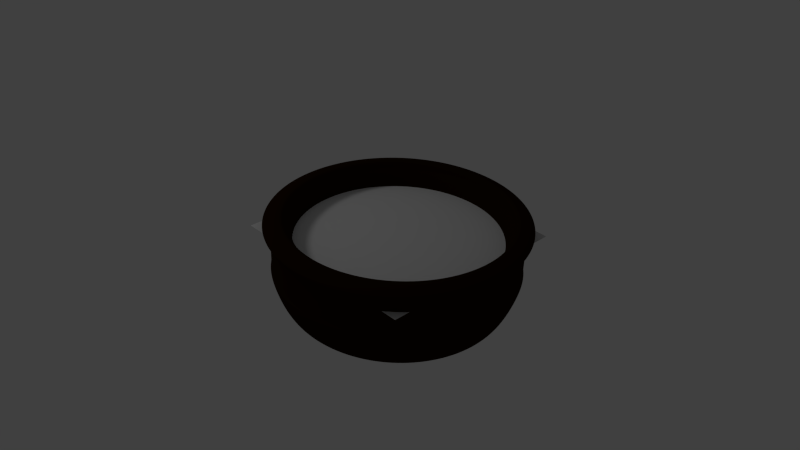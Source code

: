 # Source: wan.blend  (saved by Blender 2.62.3; exported with 4.5.12 LTS)
import bpy
from mathutils import Matrix  # noqa: F401  (used for matrix-valued properties, if any)

bpy.ops.wm.read_factory_settings(use_empty=True)
scene = bpy.context.scene
scene.name = 'Scene'

# ---- collections
col_collection_1 = bpy.data.collections.new('Collection 1'); scene.collection.children.link(col_collection_1)

# ---- materials (node trees are filled in below, after node groups)
mat_material_002 = bpy.data.materials.new('Material.002')
mat_material_002.alpha_threshold = 0.0
mat_material_002.use_transparent_shadow = False
mat_material_002.diffuse_color = (0.01885, 0.00605, 0.0, 1.0)
mat_material_002.roughness = 0.5
mat_material_002.specular_intensity = 0.1154
mat_material_002.line_color = (0.0, 0.0, 0.0, 1.0)

# ---- material node trees

# ---- world
world_world = bpy.data.worlds.new('World'); scene.world = world_world
world_world.color = (0.05088, 0.05088, 0.05088)
world_world.use_sun_shadow = False
world_world.sun_shadow_jitter_overblur = 0.0
world_world.cycles.sampling_method = 'MANUAL'
world_world.cycles.sample_map_resolution = 256

# ---- cameras
cam_camera = bpy.data.cameras.new('Camera')
cam_camera.clip_end = 100.0
cam_camera.lens = 35.0
cam_camera.sensor_width = 32.0
cam_camera.sensor_height = 18.0
cam_camera.ortho_scale = 7.314
cam_camera.dof.focus_distance = 0.0
cam_camera.dof.aperture_fstop = 128.0

# ---- lights
light_sun = bpy.data.lights.new('Sun', 'AREA')
light_sun.transmission_factor = 0.0
light_sun.energy = 28.27
light_sun.shadow_buffer_clip_start = 0.5
light_sun.shadow_soft_size = 1.0
light_sun.shadow_maximum_resolution = 0.006
light_sun.use_absolute_resolution = True
light_sun.size = 1.0
light_sun.size_y = 1.0
light_sun.cycles.use_multiple_importance_sampling = False

# ---- meshes
me_plane = bpy.data.meshes.new('Plane')
me_plane.from_pydata([(1.0, -1.0, 0.0), (-1.0, -1.0, 0.0), (1.0, 1.0, 0.0), (-1.0, 1.0, 0.0)], [], [(2, 3, 1, 0)])
me_plane.use_remesh_preserve_volume = False
me_plane.use_remesh_preserve_attributes = False
me_plane.use_mirror_vertex_groups = False
me_plane.update()
me_cone = bpy.data.meshes.new('Cone')
me_cone.from_pydata([(0.0, 1.0, -1.0), (0.1951, 0.9808, -1.0), (0.3827, 0.9239, -1.0), (0.5556, 0.8315, -1.0), (0.7071, 0.7071, -1.0), (0.8315, 0.5556, -1.0), (0.9239, 0.3827, -1.0), (0.9808, 0.1951, -1.0), (1.0, 7.55e-08, -1.0), (0.9808, -0.1951, -1.0), (0.9239, -0.3827, -1.0), (0.8315, -0.5556, -1.0), (0.7071, -0.7071, -1.0), (0.5556, -0.8315, -1.0), (0.3827, -0.9239, -1.0), (0.1951, -0.9808, -1.0), (-3.258e-07, -1.0, -1.0), (-0.1951, -0.9808, -1.0), (-0.3827, -0.9239, -1.0), (-0.5556, -0.8315, -1.0), (-0.7071, -0.7071, -1.0), (-0.8315, -0.5556, -1.0), (-0.9239, -0.3827, -1.0), (-0.9808, -0.1951, -1.0), (-1.0, 9.656e-07, -1.0), (-0.9808, 0.1951, -1.0), (-0.9239, 0.3827, -1.0), (-0.8315, 0.5556, -1.0), (-0.7071, 0.7071, -1.0), (-0.5556, 0.8315, -1.0), (-0.3827, 0.9239, -1.0), (-0.1951, 0.9808, -1.0), (-7.992e-08, 0.9947, -0.8174), (2.324e-08, 0.8563, -1.157), (-0.167, 0.8398, -1.157), (-0.3277, 0.7911, -1.157), (-0.4757, 0.712, -1.157), (-0.6055, 0.6055, -1.157), (-0.7119, 0.4757, -1.157), (-0.7911, 0.3277, -1.157), (-0.8398, 0.167, -1.157), (-0.8563, 8.676e-07, -1.157), (-0.8398, -0.167, -1.157), (-0.7911, -0.3277, -1.157), (-0.712, -0.4757, -1.157), (-0.6055, -0.6055, -1.157), (-0.4757, -0.7119, -1.157), (-0.3277, -0.7911, -1.157), (-0.167, -0.8398, -1.157), (-2.558e-07, -0.8563, -1.157), (0.167, -0.8398, -1.157), (0.3277, -0.7911, -1.157), (0.4757, -0.712, -1.157), (0.6055, -0.6055, -1.157), (0.712, -0.4757, -1.157), (0.7911, -0.3277, -1.157), (0.8398, -0.167, -1.157), (0.8563, 1.054e-07, -1.157), (0.8398, 0.167, -1.157), (0.7911, 0.3277, -1.157), (0.712, 0.4757, -1.157), (0.6055, 0.6055, -1.157), (0.4757, 0.712, -1.157), (0.3277, 0.7911, -1.157), (0.167, 0.8398, -1.157), (0.1508, 0.8549, -0.8551), (-0.01622, 0.8713, -0.8551), (0.3115, 0.8062, -0.8551), (0.4595, 0.727, -0.8551), (0.5892, 0.6205, -0.8551), (0.6957, 0.4908, -0.8551), (0.7749, 0.3428, -0.8551), (0.8236, 0.1821, -0.8551), (0.84, 0.01508, -0.8551), (0.8236, -0.152, -0.8551), (0.7749, -0.3126, -0.8551), (0.6957, -0.4606, -0.8551), (0.5892, -0.5904, -0.8551), (0.4595, -0.6969, -0.8551), (0.3115, -0.776, -0.8551), (0.1508, -0.8247, -0.8551), (-0.01622, -0.8412, -0.8551), (-0.1833, -0.8247, -0.8551), (-0.3439, -0.776, -0.8551), (-0.4919, -0.6969, -0.8551), (-0.6217, -0.5904, -0.8551), (-0.7282, -0.4606, -0.8551), (-0.8073, -0.3126, -0.8551), (-0.856, -0.152, -0.8551), (-0.8725, 0.01509, -0.8551), (-0.856, 0.1821, -0.8551), (-0.8073, 0.3428, -0.8551), (-0.7282, 0.4908, -0.8551), (-0.6217, 0.6205, -0.8551), (-0.4919, 0.727, -0.8551), (-0.3439, 0.8062, -0.8551), (-0.1833, 0.8549, -0.8551), (-0.01622, 0.8199, -0.7719), (-0.1732, 0.8044, -0.7719), (-0.3242, 0.7586, -0.7719), (-0.4633, 0.6843, -0.7719), (-0.5853, 0.5842, -0.7719), (-0.6854, 0.4622, -0.7719), (-0.7598, 0.3231, -0.7719), (-0.8056, 0.1721, -0.7719), (-0.821, 0.01509, -0.7719), (-0.8056, -0.1419, -0.7719), (-0.7598, -0.2929, -0.7719), (-0.6854, -0.432, -0.7719), (-0.5853, -0.554, -0.7719), (-0.4633, -0.6541, -0.7719), (-0.3242, -0.7285, -0.7719), (-0.1732, -0.7743, -0.7719), (-0.01622, -0.7897, -0.7719), (0.1408, -0.7743, -0.7719), (0.2918, -0.7285, -0.7719), (0.4309, -0.6541, -0.7719), (0.5529, -0.554, -0.7719), (0.6529, -0.432, -0.7719), (0.7273, -0.2929, -0.7719), (0.7731, -0.1419, -0.7719), (0.7886, 0.01508, -0.7719), (0.7731, 0.1721, -0.7719), (0.7273, 0.3231, -0.7719), (0.6529, 0.4622, -0.7719), (0.5529, 0.5842, -0.7719), (0.4309, 0.6843, -0.7719), (0.2918, 0.7586, -0.7719), (0.1408, 0.8044, -0.7719), (-6.071e-08, 1.012, -0.8702), (0.1974, 0.9924, -0.8702), (0.3872, 0.9348, -0.8702), (0.5621, 0.8413, -0.8702), (0.7155, 0.7155, -0.8702), (0.8413, 0.5621, -0.8702), (0.9348, 0.3872, -0.8702), (0.9924, 0.1974, -0.8702), (1.012, 9.83e-08, -0.8702), (0.9924, -0.1974, -0.8702), (0.9348, -0.3872, -0.8702), (0.8413, -0.5621, -0.8702), (0.7155, -0.7155, -0.8702), (0.5621, -0.8413, -0.8702), (0.3872, -0.9348, -0.8702), (0.1974, -0.9924, -0.8702), (-2.572e-07, -1.012, -0.8702), (-0.1974, -0.9924, -0.8702), (-0.3872, -0.9348, -0.8702), (-0.5621, -0.8413, -0.8702), (-0.7155, -0.7155, -0.8702), (-0.8413, -0.5621, -0.8702), (-0.9348, -0.3872, -0.8702), (-0.9924, -0.1974, -0.8702), (-1.012, 9.755e-07, -0.8702), (-0.9924, 0.1974, -0.8702), (-0.9348, 0.3872, -0.8702), (-0.8413, 0.5621, -0.8702), (-0.7155, 0.7155, -0.8702), (-0.5621, 0.8413, -0.8702), (-0.3872, 0.9348, -0.8702), (-0.1974, 0.9924, -0.8702), (-1.035e-07, 0.9508, -0.6622), (0.194, 0.9755, -0.8174), (0.3806, 0.9189, -0.8174), (0.5526, 0.827, -0.8174), (0.7033, 0.7033, -0.8174), (0.827, 0.5526, -0.8174), (0.9189, 0.3806, -0.8174), (0.9755, 0.194, -0.8174), (0.9947, 1.504e-07, -0.8174), (0.9755, -0.194, -0.8174), (0.9189, -0.3806, -0.8174), (0.827, -0.5526, -0.8174), (0.7033, -0.7033, -0.8174), (0.5526, -0.827, -0.8174), (0.3806, -0.9189, -0.8174), (0.194, -0.9755, -0.8174), (-2.226e-07, -0.9947, -0.8174), (-0.194, -0.9755, -0.8174), (-0.3806, -0.9189, -0.8174), (-0.5526, -0.827, -0.8174), (-0.7033, -0.7033, -0.8174), (-0.827, -0.5526, -0.8174), (-0.9189, -0.3806, -0.8174), (-0.9755, -0.194, -0.8174), (-0.9947, 9.361e-07, -0.8174), (-0.9755, 0.194, -0.8174), (-0.9189, 0.3806, -0.8174), (-0.827, 0.5526, -0.8174), (-0.7033, 0.7033, -0.8174), (-0.5526, 0.827, -0.8174), (-0.3806, 0.9189, -0.8174), (-0.194, 0.9755, -0.8174), (-4.577e-08, 0.9508, 0.2207), (0.1855, 0.9326, -0.6622), (0.3639, 0.8785, -0.6622), (0.5283, 0.7906, -0.6622), (0.6723, 0.6723, -0.6622), (0.7906, 0.5283, -0.6622), (0.8785, 0.3639, -0.6622), (0.9326, 0.1855, -0.6622), (0.9508, 2.044e-07, -0.6622), (0.9326, -0.1855, -0.6622), (0.8785, -0.3639, -0.6622), (0.7906, -0.5283, -0.6622), (0.6723, -0.6723, -0.6622), (0.5283, -0.7906, -0.6622), (0.3639, -0.8785, -0.6622), (0.1855, -0.9326, -0.6622), (-1.66e-07, -0.9508, -0.6622), (-0.1855, -0.9326, -0.6622), (-0.3639, -0.8785, -0.6622), (-0.5283, -0.7906, -0.6622), (-0.6723, -0.6723, -0.6622), (-0.7906, -0.5283, -0.6622), (-0.8785, -0.3639, -0.6622), (-0.9326, -0.1855, -0.6622), (-0.9508, 9.055e-07, -0.6622), (-0.9326, 0.1855, -0.6622), (-0.8785, 0.3639, -0.6622), (-0.7906, 0.5283, -0.6622), (-0.6723, 0.6723, -0.6622), (-0.5283, 0.7906, -0.6622), (-0.3639, 0.8785, -0.6622), (-0.1855, 0.9326, -0.6622), (-5.053e-08, 0.9508, 0.3812), (0.1855, 0.9326, 0.2207), (0.3639, 0.8785, 0.2207), (0.5283, 0.7906, 0.2207), (0.6723, 0.6723, 0.2207), (0.7906, 0.5283, 0.2207), (0.8785, 0.3639, 0.2207), (0.9326, 0.1855, 0.2207), (0.9508, 2.947e-07, 0.2207), (0.9326, -0.1855, 0.2207), (0.8785, -0.3639, 0.2207), (0.7906, -0.5283, 0.2207), (0.6723, -0.6723, 0.2207), (0.5283, -0.7906, 0.2207), (0.3639, -0.8785, 0.2207), (0.1855, -0.9326, 0.2207), (-1.082e-07, -0.9508, 0.2207), (-0.1855, -0.9326, 0.2207), (-0.3639, -0.8785, 0.2207), (-0.5283, -0.7906, 0.2207), (-0.6723, -0.6723, 0.2207), (-0.7906, -0.5283, 0.2207), (-0.8785, -0.3639, 0.2207), (-0.9326, -0.1855, 0.2207), (-0.9508, 9.958e-07, 0.2207), (-0.9326, 0.1855, 0.2207), (-0.8785, 0.3639, 0.2207), (-0.7906, 0.5283, 0.2207), (-0.6723, 0.6724, 0.2207), (-0.5283, 0.7906, 0.2207), (-0.3639, 0.8785, 0.2207), (-0.1855, 0.9326, 0.2207), (-7.397e-08, 0.9706, 0.436), (0.1855, 0.9326, 0.3812), (0.3639, 0.8785, 0.3812), (0.5283, 0.7906, 0.3812), (0.6723, 0.6723, 0.3812), (0.7906, 0.5283, 0.3812), (0.8785, 0.3639, 0.3812), (0.9326, 0.1855, 0.3812), (0.9508, 3.293e-07, 0.3812), (0.9326, -0.1855, 0.3812), (0.8785, -0.3639, 0.3812), (0.7906, -0.5283, 0.3812), (0.6723, -0.6723, 0.3812), (0.5283, -0.7906, 0.3812), (0.3639, -0.8785, 0.3812), (0.1855, -0.9326, 0.3812), (-1.13e-07, -0.9508, 0.3812), (-0.1855, -0.9326, 0.3812), (-0.3639, -0.8785, 0.3812), (-0.5283, -0.7906, 0.3812), (-0.6723, -0.6723, 0.3812), (-0.7906, -0.5283, 0.3812), (-0.8785, -0.3639, 0.3812), (-0.9326, -0.1855, 0.3812), (-0.9508, 1.03e-06, 0.3812), (-0.9326, 0.1855, 0.3812), (-0.8785, 0.3639, 0.3812), (-0.7906, 0.5283, 0.3812), (-0.6723, 0.6724, 0.3812), (-0.5283, 0.7906, 0.3812), (-0.3639, 0.8785, 0.3812), (-0.1855, 0.9326, 0.3812), (-2.189e-08, 0.83, 1.902), (0.1894, 0.952, 0.436), (0.3714, 0.8967, 0.436), (0.5392, 0.807, 0.436), (0.6863, 0.6863, 0.436), (0.807, 0.5392, 0.436), (0.8967, 0.3714, 0.436), (0.952, 0.1894, 0.436), (0.9706, 3.726e-07, 0.436), (0.952, -0.1894, 0.436), (0.8967, -0.3714, 0.436), (0.807, -0.5392, 0.436), (0.6863, -0.6863, 0.436), (0.5392, -0.807, 0.436), (0.3714, -0.8967, 0.436), (0.1894, -0.952, 0.436), (-6.94e-08, -0.9706, 0.436), (-0.1894, -0.952, 0.436), (-0.3714, -0.8967, 0.436), (-0.5392, -0.807, 0.436), (-0.6863, -0.6863, 0.436), (-0.807, -0.5392, 0.436), (-0.8967, -0.3714, 0.436), (-0.952, -0.1894, 0.436), (-0.9706, 1.002e-06, 0.436), (-0.952, 0.1894, 0.436), (-0.8967, 0.3714, 0.436), (-0.807, 0.5392, 0.436), (-0.6863, 0.6863, 0.436), (-0.5392, 0.807, 0.436), (-0.3714, 0.8967, 0.436), (-0.1894, 0.952, 0.436), (-0.02944, 0.6071, 1.376), (0.1619, 0.8141, 1.902), (0.3176, 0.7669, 1.902), (0.4611, 0.6902, 1.902), (0.5869, 0.5869, 1.902), (0.6902, 0.4611, 1.902), (0.7669, 0.3176, 1.902), (0.8141, 0.1619, 1.902), (0.83, 5.482e-07, 1.902), (0.8141, -0.1619, 1.902), (0.7669, -0.3176, 1.902), (0.6902, -0.4611, 1.902), (0.5869, -0.5869, 1.902), (0.4611, -0.6902, 1.902), (0.3176, -0.7669, 1.902), (0.1619, -0.8141, 1.902), (5.849e-08, -0.83, 1.902), (-0.1619, -0.8141, 1.902), (-0.3176, -0.7669, 1.902), (-0.4611, -0.6902, 1.902), (-0.5869, -0.5869, 1.902), (-0.6902, -0.4611, 1.902), (-0.7669, -0.3176, 1.902), (-0.8141, -0.1619, 1.902), (-0.83, 1.053e-06, 1.902), (-0.8141, 0.1619, 1.902), (-0.7669, 0.3176, 1.902), (-0.6902, 0.4612, 1.902), (-0.5869, 0.5869, 1.902), (-0.4611, 0.6902, 1.902), (-0.3176, 0.7669, 1.902), (-0.1619, 0.8141, 1.902), (-0.02944, 0.6071, 1.055), (0.08366, 0.596, 1.376), (0.1924, 0.563, 1.376), (0.2926, 0.5094, 1.376), (0.3805, 0.4373, 1.376), (0.4526, 0.3495, 1.376), (0.5062, 0.2492, 1.376), (0.5391, 0.1405, 1.376), (0.5503, 0.02737, 1.376), (0.5391, -0.08573, 1.376), (0.5062, -0.1945, 1.376), (0.4526, -0.2947, 1.376), (0.3805, -0.3826, 1.376), (0.2926, -0.4547, 1.376), (0.1924, -0.5082, 1.376), (0.08366, -0.5412, 1.376), (-0.02944, -0.5524, 1.376), (-0.1425, -0.5412, 1.376), (-0.2513, -0.5082, 1.376), (-0.3515, -0.4547, 1.376), (-0.4394, -0.3826, 1.376), (-0.5115, -0.2947, 1.376), (-0.565, -0.1945, 1.376), (-0.598, -0.08573, 1.376), (-0.6092, 0.02737, 1.376), (-0.598, 0.1405, 1.376), (-0.565, 0.2492, 1.376), (-0.5115, 0.3495, 1.376), (-0.4394, 0.4373, 1.376), (-0.3515, 0.5094, 1.376), (-0.2513, 0.563, 1.376), (-0.1425, 0.596, 1.376), (0.02454, 0.7443, 0.5331), (0.08366, 0.596, 1.055), (0.1924, 0.563, 1.055), (0.2926, 0.5094, 1.055), (0.3805, 0.4373, 1.055), (0.4526, 0.3495, 1.055), (0.5062, 0.2492, 1.055), (0.5391, 0.1405, 1.055), (0.5503, 0.02737, 1.055), (0.5391, -0.08573, 1.055), (0.5062, -0.1945, 1.055), (0.4526, -0.2947, 1.055), (0.3805, -0.3826, 1.055), (0.2926, -0.4547, 1.055), (0.1924, -0.5082, 1.055), (0.08366, -0.5412, 1.055), (-0.02944, -0.5524, 1.055), (-0.1425, -0.5412, 1.055), (-0.2513, -0.5082, 1.055), (-0.3515, -0.4547, 1.055), (-0.4394, -0.3826, 1.055), (-0.5115, -0.2947, 1.055), (-0.565, -0.1945, 1.055), (-0.598, -0.08573, 1.055), (-0.6092, 0.02737, 1.055), (-0.598, 0.1405, 1.055), (-0.565, 0.2492, 1.055), (-0.5115, 0.3495, 1.055), (-0.4394, 0.4373, 1.055), (-0.3515, 0.5094, 1.055), (-0.2513, 0.563, 1.055), (-0.1425, 0.596, 1.055), (-0.08651, 0.08044, 1.289), (-0.1251, 0.7296, 0.5331), (-0.269, 0.6859, 0.5331), (-0.4016, 0.615, 0.5331), (-0.5179, 0.5196, 0.5331), (-0.6133, 0.4034, 0.5331), (-0.6842, 0.2707, 0.5331), (-0.7278, 0.1268, 0.5331), (-0.7426, -0.02282, 0.5331), (-0.7278, -0.1725, 0.5331), (-0.6842, -0.3164, 0.5331), (-0.6133, -0.449, 0.5331), (-0.5179, -0.5652, 0.5331), (-0.4016, -0.6606, 0.5331), (-0.269, -0.7315, 0.5331), (-0.1251, -0.7752, 0.5331), (0.02454, -0.7899, 0.5331), (0.1742, -0.7752, 0.5331), (0.3181, -0.7315, 0.5331), (0.4507, -0.6606, 0.5331), (0.567, -0.5652, 0.5331), (0.6624, -0.449, 0.5331), (0.7333, -0.3164, 0.5331), (0.7769, -0.1725, 0.5331), (0.7916, -0.02282, 0.5331), (0.7769, 0.1268, 0.5331), (0.7333, 0.2707, 0.5331), (0.6624, 0.4034, 0.5331), (0.567, 0.5196, 0.5331), (0.4507, 0.615, 0.5331), (0.3181, 0.6859, 0.5331), (0.1742, 0.7296, 0.5331), (0.02454, 0.6473, 0.63), (0.1553, 0.6344, 0.63), (0.281, 0.5963, 0.63), (0.3968, 0.5343, 0.63), (0.4984, 0.451, 0.63), (0.5817, 0.3495, 0.63), (0.6436, 0.2336, 0.63), (0.6817, 0.1079, 0.63), (0.6946, -0.02282, 0.63), (0.6817, -0.1535, 0.63), (0.6436, -0.2792, 0.63), (0.5817, -0.3951, 0.63), (0.4984, -0.4966, 0.63), (0.3968, -0.58, 0.63), (0.281, -0.6419, 0.63), (0.1553, -0.68, 0.63), (0.02454, -0.6929, 0.63), (-0.1062, -0.68, 0.63), (-0.2319, -0.6419, 0.63), (-0.3477, -0.58, 0.63), (-0.4493, -0.4966, 0.63), (-0.5326, -0.3951, 0.63), (-0.5945, -0.2792, 0.63), (-0.6327, -0.1535, 0.63), (-0.6455, -0.02282, 0.63), (-0.6327, 0.1079, 0.63), (-0.5945, 0.2336, 0.63), (-0.5326, 0.3495, 0.63), (-0.4493, 0.451, 0.63), (-0.3477, 0.5343, 0.63), (-0.2319, 0.5963, 0.63), (-0.1062, 0.6344, 0.63), (0.02454, 0.4911, 0.7341), (-0.07572, 0.4812, 0.7341), (-0.1721, 0.452, 0.7341), (-0.261, 0.4045, 0.7341), (-0.3389, 0.3406, 0.7341), (-0.4028, 0.2627, 0.7341), (-0.4503, 0.1739, 0.7341), (-0.4795, 0.07744, 0.7341), (-0.4894, -0.02282, 0.7341), (-0.4795, -0.1231, 0.7341), (-0.4503, -0.2195, 0.7341), (-0.4028, -0.3083, 0.7341), (-0.3389, -0.3862, 0.7341), (-0.261, -0.4501, 0.7341), (-0.1721, -0.4976, 0.7341), (-0.07572, -0.5269, 0.7341), (0.02454, -0.5367, 0.7341), (0.1248, -0.5269, 0.7341), (0.2212, -0.4976, 0.7341), (0.3101, -0.4501, 0.7341), (0.3879, -0.3862, 0.7341), (0.4519, -0.3083, 0.7341), (0.4993, -0.2195, 0.7341), (0.5286, -0.1231, 0.7341), (0.5385, -0.02282, 0.7341), (0.5286, 0.07744, 0.7341), (0.4993, 0.1739, 0.7341), (0.4519, 0.2627, 0.7341), (0.3879, 0.3406, 0.7341), (0.3101, 0.4045, 0.7341), (0.2212, 0.452, 0.7341), (0.1248, 0.4812, 0.7341), (0.02454, -0.02282, 0.8088)], [], [(129, 130, 1, 0), (148, 149, 20, 19), (132, 133, 4, 3), (151, 152, 23, 22), (135, 136, 7, 6), (154, 155, 26, 25), (138, 139, 10, 9), (157, 158, 29, 28), (141, 142, 13, 12), (0, 31, 160, 129), (144, 145, 16, 15), (147, 148, 19, 18), (131, 132, 3, 2), (150, 151, 22, 21), (134, 135, 6, 5), (153, 154, 25, 24), (137, 138, 9, 8), (156, 157, 28, 27), (140, 141, 12, 11), (159, 160, 31, 30), (143, 144, 15, 14), (146, 147, 18, 17), (130, 131, 2, 1), (149, 150, 21, 20), (133, 134, 5, 4), (152, 153, 24, 23), (136, 137, 8, 7), (155, 156, 27, 26), (139, 140, 11, 10), (158, 159, 30, 29), (142, 143, 14, 13), (145, 146, 17, 16), (31, 0, 33, 34), (30, 31, 34, 35), (29, 30, 35, 36), (28, 29, 36, 37), (27, 28, 37, 38), (26, 27, 38, 39), (25, 26, 39, 40), (24, 25, 40, 41), (23, 24, 41, 42), (22, 23, 42, 43), (21, 22, 43, 44), (20, 21, 44, 45), (19, 20, 45, 46), (18, 19, 46, 47), (17, 18, 47, 48), (16, 17, 48, 49), (15, 16, 49, 50), (14, 15, 50, 51), (13, 14, 51, 52), (12, 13, 52, 53), (11, 12, 53, 54), (10, 11, 54, 55), (9, 10, 55, 56), (8, 9, 56, 57), (7, 8, 57, 58), (6, 7, 58, 59), (5, 6, 59, 60), (4, 5, 60, 61), (3, 4, 61, 62), (2, 3, 62, 63), (1, 2, 63, 64), (0, 1, 64, 33), (33, 64, 65, 66), (64, 63, 67, 65), (63, 62, 68, 67), (62, 61, 69, 68), (61, 60, 70, 69), (60, 59, 71, 70), (59, 58, 72, 71), (58, 57, 73, 72), (57, 56, 74, 73), (56, 55, 75, 74), (55, 54, 76, 75), (54, 53, 77, 76), (53, 52, 78, 77), (52, 51, 79, 78), (51, 50, 80, 79), (50, 49, 81, 80), (49, 48, 82, 81), (48, 47, 83, 82), (47, 46, 84, 83), (46, 45, 85, 84), (45, 44, 86, 85), (44, 43, 87, 86), (43, 42, 88, 87), (42, 41, 89, 88), (41, 40, 90, 89), (40, 39, 91, 90), (39, 38, 92, 91), (38, 37, 93, 92), (37, 36, 94, 93), (36, 35, 95, 94), (35, 34, 96, 95), (34, 33, 66, 96), (96, 66, 97, 98), (95, 96, 98, 99), (94, 95, 99, 100), (93, 94, 100, 101), (92, 93, 101, 102), (91, 92, 102, 103), (90, 91, 103, 104), (89, 90, 104, 105), (88, 89, 105, 106), (87, 88, 106, 107), (86, 87, 107, 108), (85, 86, 108, 109), (84, 85, 109, 110), (83, 84, 110, 111), (82, 83, 111, 112), (81, 82, 112, 113), (80, 81, 113, 114), (79, 80, 114, 115), (78, 79, 115, 116), (77, 78, 116, 117), (76, 77, 117, 118), (75, 76, 118, 119), (74, 75, 119, 120), (73, 74, 120, 121), (72, 73, 121, 122), (71, 72, 122, 123), (70, 71, 123, 124), (69, 70, 124, 125), (68, 69, 125, 126), (67, 68, 126, 127), (65, 67, 127, 128), (66, 65, 128, 97), (439, 440, 120, 119), (423, 424, 104, 103), (442, 443, 123, 122), (426, 427, 107, 106), (445, 446, 126, 125), (429, 430, 110, 109), (97, 128, 448, 385), (432, 433, 113, 112), (435, 436, 116, 115), (419, 420, 100, 99), (438, 439, 119, 118), (422, 423, 103, 102), (441, 442, 122, 121), (425, 426, 106, 105), (444, 445, 125, 124), (428, 429, 109, 108), (447, 448, 128, 127), (431, 432, 112, 111), (434, 435, 115, 114), (418, 419, 99, 98), (437, 438, 118, 117), (421, 422, 102, 101), (440, 441, 121, 120), (424, 425, 105, 104), (443, 444, 124, 123), (427, 428, 108, 107), (446, 447, 127, 126), (430, 431, 111, 110), (433, 434, 114, 113), (385, 418, 98, 97), (436, 437, 117, 116), (420, 421, 101, 100), (189, 190, 158, 157), (173, 174, 142, 141), (129, 160, 192, 32), (176, 177, 145, 144), (179, 180, 148, 147), (163, 164, 132, 131), (182, 183, 151, 150), (166, 167, 135, 134), (185, 186, 154, 153), (169, 170, 138, 137), (188, 189, 157, 156), (172, 173, 141, 140), (191, 192, 160, 159), (175, 176, 144, 143), (178, 179, 147, 146), (162, 163, 131, 130), (181, 182, 150, 149), (165, 166, 134, 133), (184, 185, 153, 152), (168, 169, 137, 136), (187, 188, 156, 155), (171, 172, 140, 139), (190, 191, 159, 158), (174, 175, 143, 142), (177, 178, 146, 145), (32, 162, 130, 129), (180, 181, 149, 148), (164, 165, 133, 132), (183, 184, 152, 151), (167, 168, 136, 135), (186, 187, 155, 154), (170, 171, 139, 138), (221, 222, 190, 189), (205, 206, 174, 173), (32, 192, 224, 161), (208, 209, 177, 176), (211, 212, 180, 179), (195, 196, 164, 163), (214, 215, 183, 182), (198, 199, 167, 166), (217, 218, 186, 185), (201, 202, 170, 169), (220, 221, 189, 188), (204, 205, 173, 172), (223, 224, 192, 191), (207, 208, 176, 175), (210, 211, 179, 178), (194, 195, 163, 162), (213, 214, 182, 181), (197, 198, 166, 165), (216, 217, 185, 184), (200, 201, 169, 168), (219, 220, 188, 187), (203, 204, 172, 171), (222, 223, 191, 190), (206, 207, 175, 174), (209, 210, 178, 177), (161, 194, 162, 32), (212, 213, 181, 180), (196, 197, 165, 164), (215, 216, 184, 183), (199, 200, 168, 167), (218, 219, 187, 186), (202, 203, 171, 170), (161, 224, 256, 193), (240, 241, 209, 208), (243, 244, 212, 211), (227, 228, 196, 195), (246, 247, 215, 214), (230, 231, 199, 198), (249, 250, 218, 217), (233, 234, 202, 201), (252, 253, 221, 220), (236, 237, 205, 204), (255, 256, 224, 223), (239, 240, 208, 207), (242, 243, 211, 210), (226, 227, 195, 194), (245, 246, 214, 213), (229, 230, 198, 197), (248, 249, 217, 216), (232, 233, 201, 200), (251, 252, 220, 219), (235, 236, 204, 203), (254, 255, 223, 222), (238, 239, 207, 206), (241, 242, 210, 209), (193, 226, 194, 161), (244, 245, 213, 212), (228, 229, 197, 196), (247, 248, 216, 215), (231, 232, 200, 199), (250, 251, 219, 218), (234, 235, 203, 202), (253, 254, 222, 221), (237, 238, 206, 205), (193, 256, 288, 225), (272, 273, 241, 240), (275, 276, 244, 243), (259, 260, 228, 227), (278, 279, 247, 246), (262, 263, 231, 230), (281, 282, 250, 249), (265, 266, 234, 233), (284, 285, 253, 252), (268, 269, 237, 236), (287, 288, 256, 255), (271, 272, 240, 239), (274, 275, 243, 242), (258, 259, 227, 226), (277, 278, 246, 245), (261, 262, 230, 229), (280, 281, 249, 248), (264, 265, 233, 232), (283, 284, 252, 251), (267, 268, 236, 235), (286, 287, 255, 254), (270, 271, 239, 238), (273, 274, 242, 241), (225, 258, 226, 193), (276, 277, 245, 244), (260, 261, 229, 228), (279, 280, 248, 247), (263, 264, 232, 231), (282, 283, 251, 250), (266, 267, 235, 234), (285, 286, 254, 253), (269, 270, 238, 237), (307, 308, 276, 275), (291, 292, 260, 259), (310, 311, 279, 278), (294, 295, 263, 262), (313, 314, 282, 281), (297, 298, 266, 265), (316, 317, 285, 284), (300, 301, 269, 268), (319, 320, 288, 287), (303, 304, 272, 271), (306, 307, 275, 274), (290, 291, 259, 258), (309, 310, 278, 277), (293, 294, 262, 261), (312, 313, 281, 280), (296, 297, 265, 264), (315, 316, 284, 283), (299, 300, 268, 267), (318, 319, 287, 286), (302, 303, 271, 270), (305, 306, 274, 273), (257, 290, 258, 225), (308, 309, 277, 276), (292, 293, 261, 260), (311, 312, 280, 279), (295, 296, 264, 263), (314, 315, 283, 282), (298, 299, 267, 266), (317, 318, 286, 285), (301, 302, 270, 269), (225, 288, 320, 257), (304, 305, 273, 272), (339, 340, 308, 307), (323, 324, 292, 291), (342, 343, 311, 310), (326, 327, 295, 294), (345, 346, 314, 313), (329, 330, 298, 297), (348, 349, 317, 316), (332, 333, 301, 300), (351, 352, 320, 319), (335, 336, 304, 303), (338, 339, 307, 306), (322, 323, 291, 290), (341, 342, 310, 309), (325, 326, 294, 293), (344, 345, 313, 312), (328, 329, 297, 296), (347, 348, 316, 315), (331, 332, 300, 299), (350, 351, 319, 318), (334, 335, 303, 302), (337, 338, 306, 305), (289, 322, 290, 257), (340, 341, 309, 308), (324, 325, 293, 292), (343, 344, 312, 311), (327, 328, 296, 295), (346, 347, 315, 314), (330, 331, 299, 298), (349, 350, 318, 317), (333, 334, 302, 301), (257, 320, 352, 289), (336, 337, 305, 304), (355, 356, 324, 323), (374, 375, 343, 342), (358, 359, 327, 326), (377, 378, 346, 345), (361, 362, 330, 329), (380, 381, 349, 348), (364, 365, 333, 332), (383, 384, 352, 351), (367, 368, 336, 335), (370, 371, 339, 338), (354, 355, 323, 322), (373, 374, 342, 341), (357, 358, 326, 325), (376, 377, 345, 344), (360, 361, 329, 328), (379, 380, 348, 347), (363, 364, 332, 331), (382, 383, 351, 350), (366, 367, 335, 334), (369, 370, 338, 337), (321, 354, 322, 289), (372, 373, 341, 340), (356, 357, 325, 324), (375, 376, 344, 343), (359, 360, 328, 327), (378, 379, 347, 346), (362, 363, 331, 330), (381, 382, 350, 349), (365, 366, 334, 333), (289, 352, 384, 321), (368, 369, 337, 336), (371, 372, 340, 339), (406, 407, 375, 374), (390, 391, 359, 358), (409, 410, 378, 377), (393, 394, 362, 361), (412, 413, 381, 380), (396, 397, 365, 364), (415, 416, 384, 383), (399, 400, 368, 367), (402, 403, 371, 370), (386, 387, 355, 354), (405, 406, 374, 373), (389, 390, 358, 357), (408, 409, 377, 376), (392, 393, 361, 360), (411, 412, 380, 379), (395, 396, 364, 363), (414, 415, 383, 382), (398, 399, 367, 366), (401, 402, 370, 369), (353, 386, 354, 321), (404, 405, 373, 372), (388, 389, 357, 356), (407, 408, 376, 375), (391, 392, 360, 359), (410, 411, 379, 378), (394, 395, 363, 362), (413, 414, 382, 381), (397, 398, 366, 365), (321, 384, 416, 353), (400, 401, 369, 368), (403, 404, 372, 371), (387, 388, 356, 355), (386, 353, 417), (417, 387, 386), (417, 388, 387), (417, 389, 388), (417, 390, 389), (417, 391, 390), (417, 392, 391), (417, 393, 392), (417, 394, 393), (417, 395, 394), (417, 396, 395), (417, 397, 396), (417, 398, 397), (417, 399, 398), (417, 400, 399), (417, 401, 400), (417, 402, 401), (417, 403, 402), (417, 404, 403), (417, 405, 404), (417, 406, 405), (417, 407, 406), (417, 408, 407), (417, 409, 408), (417, 410, 409), (417, 411, 410), (417, 412, 411), (417, 413, 412), (417, 414, 413), (417, 415, 414), (417, 416, 415), (417, 353, 416), (385, 448, 450, 449), (448, 447, 451, 450), (447, 446, 452, 451), (446, 445, 453, 452), (445, 444, 454, 453), (444, 443, 455, 454), (443, 442, 456, 455), (442, 441, 457, 456), (441, 440, 458, 457), (440, 439, 459, 458), (439, 438, 460, 459), (438, 437, 461, 460), (437, 436, 462, 461), (436, 435, 463, 462), (435, 434, 464, 463), (434, 433, 465, 464), (433, 432, 466, 465), (432, 431, 467, 466), (431, 430, 468, 467), (430, 429, 469, 468), (429, 428, 470, 469), (428, 427, 471, 470), (427, 426, 472, 471), (426, 425, 473, 472), (425, 424, 474, 473), (424, 423, 475, 474), (423, 422, 476, 475), (422, 421, 477, 476), (421, 420, 478, 477), (420, 419, 479, 478), (419, 418, 480, 479), (418, 385, 449, 480), (480, 449, 481, 482), (479, 480, 482, 483), (478, 479, 483, 484), (477, 478, 484, 485), (476, 477, 485, 486), (475, 476, 486, 487), (474, 475, 487, 488), (473, 474, 488, 489), (472, 473, 489, 490), (471, 472, 490, 491), (470, 471, 491, 492), (469, 470, 492, 493), (468, 469, 493, 494), (467, 468, 494, 495), (466, 467, 495, 496), (465, 466, 496, 497), (464, 465, 497, 498), (463, 464, 498, 499), (462, 463, 499, 500), (461, 462, 500, 501), (460, 461, 501, 502), (459, 460, 502, 503), (458, 459, 503, 504), (457, 458, 504, 505), (456, 457, 505, 506), (455, 456, 506, 507), (454, 455, 507, 508), (453, 454, 508, 509), (452, 453, 509, 510), (451, 452, 510, 511), (450, 451, 511, 512), (449, 450, 512, 481), (481, 512, 513), (512, 511, 513), (511, 510, 513), (510, 509, 513), (509, 508, 513), (508, 507, 513), (507, 506, 513), (506, 505, 513), (505, 504, 513), (504, 503, 513), (503, 502, 513), (502, 501, 513), (501, 500, 513), (500, 499, 513), (499, 498, 513), (498, 497, 513), (497, 496, 513), (496, 495, 513), (495, 494, 513), (494, 493, 513), (493, 492, 513), (492, 491, 513), (491, 490, 513), (490, 489, 513), (489, 488, 513), (488, 487, 513), (487, 486, 513), (486, 485, 513), (485, 484, 513), (484, 483, 513), (483, 482, 513), (482, 481, 513)])
me_cone.materials.append(mat_material_002)
me_cone.use_remesh_preserve_volume = False
me_cone.use_remesh_preserve_attributes = False
me_cone.use_mirror_vertex_groups = False
me_cone.update()

# ---- objects
ob_plane = bpy.data.objects.new('Plane', me_plane)
ob_cone = bpy.data.objects.new('Cone', me_cone)
ob_sun = bpy.data.objects.new('Sun', light_sun)
ob_camera = bpy.data.objects.new('Camera', cam_camera)

# ---- transforms, parenting, visibility, modifiers, constraints
ob_plane.location = (-0.07137, 0.06949, 0.6791)
ob_plane.color = (0.0, 0.0429, 1.0, 1.0)
ob_plane.lineart.crease_threshold = 0.0
ob_cone.location = (0.0, 0.0, 0.5435)
ob_cone.rotation_euler = (0.0, 3.142, 6.283)
ob_cone.scale = (1.27, 1.27, 0.3518)
ob_cone.lineart.crease_threshold = 0.0
_m = ob_cone.modifiers.new('Subsurf', 'SUBSURF')
_m.uv_smooth = 'PRESERVE_CORNERS'
_m.levels = 6
_m.render_levels = 5
_m.show_only_control_edges = False
ob_sun.location = (-4.73, -3.089, 5.14)
ob_sun.rotation_euler = (0.8167, -0.2633, 5.87)
ob_sun.lineart.crease_threshold = 0.0
ob_camera.location = (5.0, -5.0, 5.0)
ob_camera.rotation_euler = (1.035, -0.03261, 0.8032)
ob_camera.lock_rotations_4d = False
ob_camera.empty_display_type = 'ARROWS'
ob_camera.color = (0.0, 0.0, 0.0, 0.0)
ob_camera.display_type = 'WIRE'
ob_camera.lineart.crease_threshold = 0.0

# ---- collection membership
col_collection_1.objects.link(ob_plane)
col_collection_1.objects.link(ob_cone)
col_collection_1.objects.link(ob_sun)
col_collection_1.objects.link(ob_camera)

# ---- scene / render settings (as saved in the file)
scene.camera = ob_camera
scene.frame_start = 1; scene.frame_end = 250; scene.frame_set(1)
scene.render.engine = 'BLENDER_EEVEE_NEXT'
scene.render.image_settings.color_mode = 'RGB'
scene.render.image_settings.compression = 90
scene.render.resolution_percentage = 50
scene.render.dither_intensity = 0.0
scene.render.bake_margin = 2
scene.render.bake_bias = 0.0
scene.cycles.use_denoising = False
scene.cycles.samples = 10
scene.cycles.sampling_pattern = 'TABULATED_SOBOL'
scene.cycles.light_sampling_threshold = 0.0
scene.cycles.use_adaptive_sampling = False
scene.cycles.use_light_tree = False
scene.cycles.blur_glossy = 0.0
scene.cycles.volume_bounces = 1
scene.cycles.pixel_filter_type = 'GAUSSIAN'
scene.cycles.sample_clamp_indirect = 0.0
scene.view_settings.view_transform = 'Standard'
bpy.context.view_layer.update()

